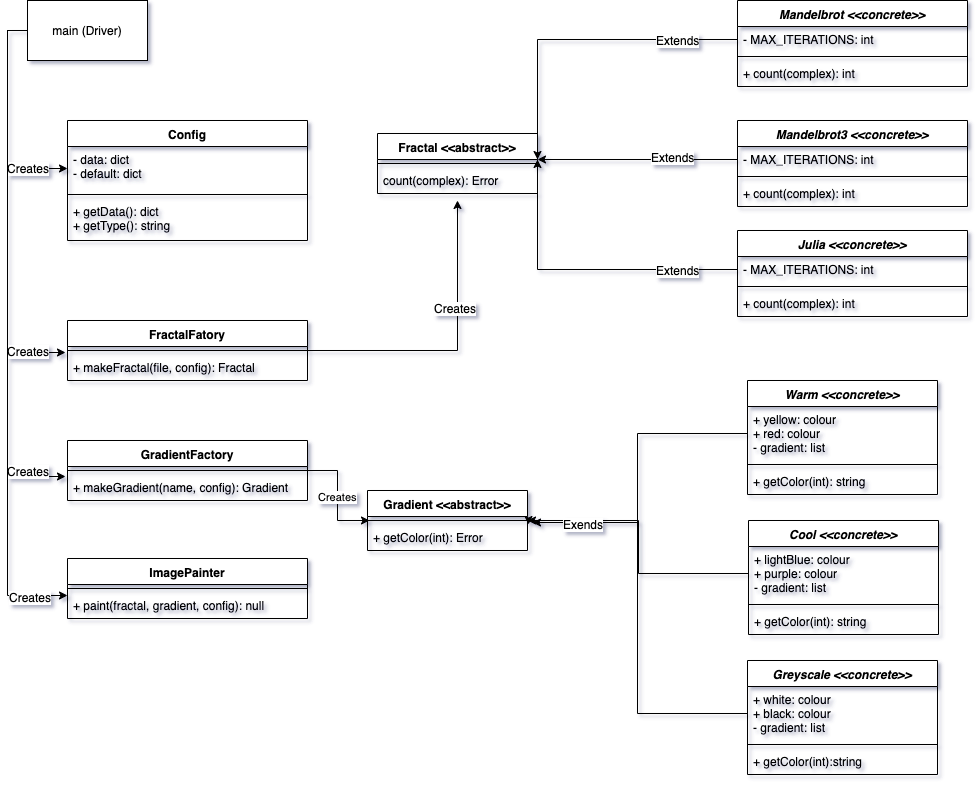

The diagram above was exported from draw.io. Its source (the exported page's mxGraphModel, read from the mxfile embedded in the PNG):
<mxGraphModel dx="1172" dy="759" grid="1" gridSize="10" guides="1" tooltips="1" connect="1" arrows="1" fold="1" page="1" pageScale="1" pageWidth="1100" pageHeight="850" math="0" shadow="0">
  <root>
    <mxCell id="0" />
    <mxCell id="1" parent="0" />
    <mxCell id="Gww9NpSvf5Vj9v32Nn58-78" style="edgeStyle=orthogonalEdgeStyle;rounded=0;orthogonalLoop=1;jettySize=auto;html=1;exitX=0;exitY=0.5;exitDx=0;exitDy=0;entryX=0;entryY=0.5;entryDx=0;entryDy=0;" edge="1" parent="1" source="Gww9NpSvf5Vj9v32Nn58-1" target="Gww9NpSvf5Vj9v32Nn58-3">
      <mxGeometry relative="1" as="geometry" />
    </mxCell>
    <mxCell id="Gww9NpSvf5Vj9v32Nn58-82" value="Creates" style="text;html=1;align=center;verticalAlign=middle;resizable=0;points=[];;labelBackgroundColor=#ffffff;" vertex="1" connectable="0" parent="Gww9NpSvf5Vj9v32Nn58-78">
      <mxGeometry x="0.7248" y="-1" relative="1" as="geometry">
        <mxPoint x="-10" y="-2" as="offset" />
      </mxGeometry>
    </mxCell>
    <mxCell id="Gww9NpSvf5Vj9v32Nn58-79" style="edgeStyle=orthogonalEdgeStyle;rounded=0;orthogonalLoop=1;jettySize=auto;html=1;exitX=0;exitY=0.5;exitDx=0;exitDy=0;entryX=-0.008;entryY=-0.077;entryDx=0;entryDy=0;entryPerimeter=0;" edge="1" parent="1" source="Gww9NpSvf5Vj9v32Nn58-1" target="Gww9NpSvf5Vj9v32Nn58-14">
      <mxGeometry relative="1" as="geometry" />
    </mxCell>
    <mxCell id="Gww9NpSvf5Vj9v32Nn58-83" value="Creates" style="text;html=1;align=center;verticalAlign=middle;resizable=0;points=[];;labelBackgroundColor=#ffffff;" vertex="1" connectable="0" parent="Gww9NpSvf5Vj9v32Nn58-79">
      <mxGeometry x="0.855" relative="1" as="geometry">
        <mxPoint x="-9" y="-2" as="offset" />
      </mxGeometry>
    </mxCell>
    <mxCell id="Gww9NpSvf5Vj9v32Nn58-80" style="edgeStyle=orthogonalEdgeStyle;rounded=0;orthogonalLoop=1;jettySize=auto;html=1;exitX=0;exitY=0.5;exitDx=0;exitDy=0;entryX=-0.008;entryY=0.077;entryDx=0;entryDy=0;entryPerimeter=0;" edge="1" parent="1" source="Gww9NpSvf5Vj9v32Nn58-1" target="Gww9NpSvf5Vj9v32Nn58-18">
      <mxGeometry relative="1" as="geometry" />
    </mxCell>
    <mxCell id="Gww9NpSvf5Vj9v32Nn58-84" value="Creates" style="text;html=1;align=center;verticalAlign=middle;resizable=0;points=[];;labelBackgroundColor=#ffffff;" vertex="1" connectable="0" parent="Gww9NpSvf5Vj9v32Nn58-80">
      <mxGeometry x="0.8855" y="4" relative="1" as="geometry">
        <mxPoint x="-8" y="-2" as="offset" />
      </mxGeometry>
    </mxCell>
    <mxCell id="Gww9NpSvf5Vj9v32Nn58-81" style="edgeStyle=orthogonalEdgeStyle;rounded=0;orthogonalLoop=1;jettySize=auto;html=1;exitX=0;exitY=0.5;exitDx=0;exitDy=0;entryX=0;entryY=0.115;entryDx=0;entryDy=0;entryPerimeter=0;" edge="1" parent="1" source="Gww9NpSvf5Vj9v32Nn58-1" target="Gww9NpSvf5Vj9v32Nn58-22">
      <mxGeometry relative="1" as="geometry" />
    </mxCell>
    <mxCell id="Gww9NpSvf5Vj9v32Nn58-86" value="Creates" style="text;html=1;align=center;verticalAlign=middle;resizable=0;points=[];;labelBackgroundColor=#ffffff;" vertex="1" connectable="0" parent="Gww9NpSvf5Vj9v32Nn58-81">
      <mxGeometry x="0.8822" y="-1" relative="1" as="geometry">
        <mxPoint as="offset" />
      </mxGeometry>
    </mxCell>
    <mxCell id="Gww9NpSvf5Vj9v32Nn58-1" value="main (Driver)" style="rounded=0;whiteSpace=wrap;html=1;" vertex="1" parent="1">
      <mxGeometry x="40" y="40" width="120" height="60" as="geometry" />
    </mxCell>
    <mxCell id="Gww9NpSvf5Vj9v32Nn58-2" value="Config" style="swimlane;fontStyle=1;align=center;verticalAlign=top;childLayout=stackLayout;horizontal=1;startSize=26;horizontalStack=0;resizeParent=1;resizeParentMax=0;resizeLast=0;collapsible=1;marginBottom=0;" vertex="1" parent="1">
      <mxGeometry x="80" y="160" width="240" height="120" as="geometry" />
    </mxCell>
    <mxCell id="Gww9NpSvf5Vj9v32Nn58-3" value="- data: dict&#10;- default: dict" style="text;strokeColor=none;fillColor=none;align=left;verticalAlign=top;spacingLeft=4;spacingRight=4;overflow=hidden;rotatable=0;points=[[0,0.5],[1,0.5]];portConstraint=eastwest;" vertex="1" parent="Gww9NpSvf5Vj9v32Nn58-2">
      <mxGeometry y="26" width="240" height="44" as="geometry" />
    </mxCell>
    <mxCell id="Gww9NpSvf5Vj9v32Nn58-4" value="" style="line;strokeWidth=1;fillColor=none;align=left;verticalAlign=middle;spacingTop=-1;spacingLeft=3;spacingRight=3;rotatable=0;labelPosition=right;points=[];portConstraint=eastwest;" vertex="1" parent="Gww9NpSvf5Vj9v32Nn58-2">
      <mxGeometry y="70" width="240" height="8" as="geometry" />
    </mxCell>
    <mxCell id="Gww9NpSvf5Vj9v32Nn58-5" value="+ getData(): dict&#10;+ getType(): string" style="text;strokeColor=none;fillColor=none;align=left;verticalAlign=top;spacingLeft=4;spacingRight=4;overflow=hidden;rotatable=0;points=[[0,0.5],[1,0.5]];portConstraint=eastwest;" vertex="1" parent="Gww9NpSvf5Vj9v32Nn58-2">
      <mxGeometry y="78" width="240" height="42" as="geometry" />
    </mxCell>
    <mxCell id="Gww9NpSvf5Vj9v32Nn58-88" style="edgeStyle=orthogonalEdgeStyle;rounded=0;orthogonalLoop=1;jettySize=auto;html=1;exitX=1;exitY=0.5;exitDx=0;exitDy=0;" edge="1" parent="1" source="Gww9NpSvf5Vj9v32Nn58-11">
      <mxGeometry relative="1" as="geometry">
        <mxPoint x="470" y="240" as="targetPoint" />
      </mxGeometry>
    </mxCell>
    <mxCell id="Gww9NpSvf5Vj9v32Nn58-89" value="Creates" style="text;html=1;align=center;verticalAlign=middle;resizable=0;points=[];;labelBackgroundColor=#ffffff;" vertex="1" connectable="0" parent="Gww9NpSvf5Vj9v32Nn58-88">
      <mxGeometry x="-0.02" y="43" relative="1" as="geometry">
        <mxPoint as="offset" />
      </mxGeometry>
    </mxCell>
    <mxCell id="Gww9NpSvf5Vj9v32Nn58-11" value="FractalFatory" style="swimlane;fontStyle=1;align=center;verticalAlign=top;childLayout=stackLayout;horizontal=1;startSize=26;horizontalStack=0;resizeParent=1;resizeParentMax=0;resizeLast=0;collapsible=1;marginBottom=0;" vertex="1" parent="1">
      <mxGeometry x="80" y="360" width="240" height="60" as="geometry" />
    </mxCell>
    <mxCell id="Gww9NpSvf5Vj9v32Nn58-13" value="" style="line;strokeWidth=1;fillColor=none;align=left;verticalAlign=middle;spacingTop=-1;spacingLeft=3;spacingRight=3;rotatable=0;labelPosition=right;points=[];portConstraint=eastwest;" vertex="1" parent="Gww9NpSvf5Vj9v32Nn58-11">
      <mxGeometry y="26" width="240" height="8" as="geometry" />
    </mxCell>
    <mxCell id="Gww9NpSvf5Vj9v32Nn58-14" value="+ makeFractal(file, config): Fractal" style="text;strokeColor=none;fillColor=none;align=left;verticalAlign=top;spacingLeft=4;spacingRight=4;overflow=hidden;rotatable=0;points=[[0,0.5],[1,0.5]];portConstraint=eastwest;" vertex="1" parent="Gww9NpSvf5Vj9v32Nn58-11">
      <mxGeometry y="34" width="240" height="26" as="geometry" />
    </mxCell>
    <mxCell id="Gww9NpSvf5Vj9v32Nn58-87" value="Creates" style="edgeStyle=orthogonalEdgeStyle;rounded=0;orthogonalLoop=1;jettySize=auto;html=1;exitX=1;exitY=0.5;exitDx=0;exitDy=0;entryX=0.013;entryY=-0.154;entryDx=0;entryDy=0;entryPerimeter=0;" edge="1" parent="1" source="Gww9NpSvf5Vj9v32Nn58-15" target="Gww9NpSvf5Vj9v32Nn58-54">
      <mxGeometry relative="1" as="geometry" />
    </mxCell>
    <mxCell id="Gww9NpSvf5Vj9v32Nn58-15" value="GradientFactory&#10;" style="swimlane;fontStyle=1;align=center;verticalAlign=top;childLayout=stackLayout;horizontal=1;startSize=26;horizontalStack=0;resizeParent=1;resizeParentMax=0;resizeLast=0;collapsible=1;marginBottom=0;" vertex="1" parent="1">
      <mxGeometry x="80" y="480" width="240" height="60" as="geometry" />
    </mxCell>
    <mxCell id="Gww9NpSvf5Vj9v32Nn58-17" value="" style="line;strokeWidth=1;fillColor=none;align=left;verticalAlign=middle;spacingTop=-1;spacingLeft=3;spacingRight=3;rotatable=0;labelPosition=right;points=[];portConstraint=eastwest;" vertex="1" parent="Gww9NpSvf5Vj9v32Nn58-15">
      <mxGeometry y="26" width="240" height="8" as="geometry" />
    </mxCell>
    <mxCell id="Gww9NpSvf5Vj9v32Nn58-18" value="+ makeGradient(name, config): Gradient&#10; " style="text;strokeColor=none;fillColor=none;align=left;verticalAlign=top;spacingLeft=4;spacingRight=4;overflow=hidden;rotatable=0;points=[[0,0.5],[1,0.5]];portConstraint=eastwest;" vertex="1" parent="Gww9NpSvf5Vj9v32Nn58-15">
      <mxGeometry y="34" width="240" height="26" as="geometry" />
    </mxCell>
    <mxCell id="Gww9NpSvf5Vj9v32Nn58-19" value="ImagePainter" style="swimlane;fontStyle=1;align=center;verticalAlign=top;childLayout=stackLayout;horizontal=1;startSize=26;horizontalStack=0;resizeParent=1;resizeParentMax=0;resizeLast=0;collapsible=1;marginBottom=0;" vertex="1" parent="1">
      <mxGeometry x="80" y="598" width="240" height="60" as="geometry" />
    </mxCell>
    <mxCell id="Gww9NpSvf5Vj9v32Nn58-21" value="" style="line;strokeWidth=1;fillColor=none;align=left;verticalAlign=middle;spacingTop=-1;spacingLeft=3;spacingRight=3;rotatable=0;labelPosition=right;points=[];portConstraint=eastwest;" vertex="1" parent="Gww9NpSvf5Vj9v32Nn58-19">
      <mxGeometry y="26" width="240" height="8" as="geometry" />
    </mxCell>
    <mxCell id="Gww9NpSvf5Vj9v32Nn58-22" value="+ paint(fractal, gradient, config): null" style="text;strokeColor=none;fillColor=none;align=left;verticalAlign=top;spacingLeft=4;spacingRight=4;overflow=hidden;rotatable=0;points=[[0,0.5],[1,0.5]];portConstraint=eastwest;" vertex="1" parent="Gww9NpSvf5Vj9v32Nn58-19">
      <mxGeometry y="34" width="240" height="26" as="geometry" />
    </mxCell>
    <mxCell id="Gww9NpSvf5Vj9v32Nn58-23" value="Mandelbrot &lt;&lt;concrete&gt;&gt;" style="swimlane;fontStyle=3;align=center;verticalAlign=top;childLayout=stackLayout;horizontal=1;startSize=26;horizontalStack=0;resizeParent=1;resizeParentMax=0;resizeLast=0;collapsible=1;marginBottom=0;" vertex="1" parent="1">
      <mxGeometry x="750" y="40" width="230" height="86" as="geometry" />
    </mxCell>
    <mxCell id="Gww9NpSvf5Vj9v32Nn58-24" value="- MAX_ITERATIONS: int" style="text;strokeColor=none;fillColor=none;align=left;verticalAlign=top;spacingLeft=4;spacingRight=4;overflow=hidden;rotatable=0;points=[[0,0.5],[1,0.5]];portConstraint=eastwest;" vertex="1" parent="Gww9NpSvf5Vj9v32Nn58-23">
      <mxGeometry y="26" width="230" height="26" as="geometry" />
    </mxCell>
    <mxCell id="Gww9NpSvf5Vj9v32Nn58-25" value="" style="line;strokeWidth=1;fillColor=none;align=left;verticalAlign=middle;spacingTop=-1;spacingLeft=3;spacingRight=3;rotatable=0;labelPosition=right;points=[];portConstraint=eastwest;" vertex="1" parent="Gww9NpSvf5Vj9v32Nn58-23">
      <mxGeometry y="52" width="230" height="8" as="geometry" />
    </mxCell>
    <mxCell id="Gww9NpSvf5Vj9v32Nn58-26" value="+ count(complex): int" style="text;strokeColor=none;fillColor=none;align=left;verticalAlign=top;spacingLeft=4;spacingRight=4;overflow=hidden;rotatable=0;points=[[0,0.5],[1,0.5]];portConstraint=eastwest;" vertex="1" parent="Gww9NpSvf5Vj9v32Nn58-23">
      <mxGeometry y="60" width="230" height="26" as="geometry" />
    </mxCell>
    <mxCell id="Gww9NpSvf5Vj9v32Nn58-27" value="Mandelbrot3 &lt;&lt;concrete&gt;&gt;" style="swimlane;fontStyle=3;align=center;verticalAlign=top;childLayout=stackLayout;horizontal=1;startSize=26;horizontalStack=0;resizeParent=1;resizeParentMax=0;resizeLast=0;collapsible=1;marginBottom=0;" vertex="1" parent="1">
      <mxGeometry x="750" y="160" width="230" height="86" as="geometry" />
    </mxCell>
    <mxCell id="Gww9NpSvf5Vj9v32Nn58-28" value="- MAX_ITERATIONS: int" style="text;strokeColor=none;fillColor=none;align=left;verticalAlign=top;spacingLeft=4;spacingRight=4;overflow=hidden;rotatable=0;points=[[0,0.5],[1,0.5]];portConstraint=eastwest;" vertex="1" parent="Gww9NpSvf5Vj9v32Nn58-27">
      <mxGeometry y="26" width="230" height="26" as="geometry" />
    </mxCell>
    <mxCell id="Gww9NpSvf5Vj9v32Nn58-29" value="" style="line;strokeWidth=1;fillColor=none;align=left;verticalAlign=middle;spacingTop=-1;spacingLeft=3;spacingRight=3;rotatable=0;labelPosition=right;points=[];portConstraint=eastwest;" vertex="1" parent="Gww9NpSvf5Vj9v32Nn58-27">
      <mxGeometry y="52" width="230" height="8" as="geometry" />
    </mxCell>
    <mxCell id="Gww9NpSvf5Vj9v32Nn58-30" value="+ count(complex): int" style="text;strokeColor=none;fillColor=none;align=left;verticalAlign=top;spacingLeft=4;spacingRight=4;overflow=hidden;rotatable=0;points=[[0,0.5],[1,0.5]];portConstraint=eastwest;" vertex="1" parent="Gww9NpSvf5Vj9v32Nn58-27">
      <mxGeometry y="60" width="230" height="26" as="geometry" />
    </mxCell>
    <mxCell id="Gww9NpSvf5Vj9v32Nn58-31" value="Julia &lt;&lt;concrete&gt;&gt;" style="swimlane;fontStyle=3;align=center;verticalAlign=top;childLayout=stackLayout;horizontal=1;startSize=26;horizontalStack=0;resizeParent=1;resizeParentMax=0;resizeLast=0;collapsible=1;marginBottom=0;" vertex="1" parent="1">
      <mxGeometry x="750" y="270" width="230" height="86" as="geometry" />
    </mxCell>
    <mxCell id="Gww9NpSvf5Vj9v32Nn58-32" value="- MAX_ITERATIONS: int" style="text;strokeColor=none;fillColor=none;align=left;verticalAlign=top;spacingLeft=4;spacingRight=4;overflow=hidden;rotatable=0;points=[[0,0.5],[1,0.5]];portConstraint=eastwest;" vertex="1" parent="Gww9NpSvf5Vj9v32Nn58-31">
      <mxGeometry y="26" width="230" height="26" as="geometry" />
    </mxCell>
    <mxCell id="Gww9NpSvf5Vj9v32Nn58-33" value="" style="line;strokeWidth=1;fillColor=none;align=left;verticalAlign=middle;spacingTop=-1;spacingLeft=3;spacingRight=3;rotatable=0;labelPosition=right;points=[];portConstraint=eastwest;" vertex="1" parent="Gww9NpSvf5Vj9v32Nn58-31">
      <mxGeometry y="52" width="230" height="8" as="geometry" />
    </mxCell>
    <mxCell id="Gww9NpSvf5Vj9v32Nn58-34" value="+ count(complex): int" style="text;strokeColor=none;fillColor=none;align=left;verticalAlign=top;spacingLeft=4;spacingRight=4;overflow=hidden;rotatable=0;points=[[0,0.5],[1,0.5]];portConstraint=eastwest;" vertex="1" parent="Gww9NpSvf5Vj9v32Nn58-31">
      <mxGeometry y="60" width="230" height="26" as="geometry" />
    </mxCell>
    <mxCell id="Gww9NpSvf5Vj9v32Nn58-35" value="Warm &lt;&lt;concrete&gt;&gt;" style="swimlane;fontStyle=3;align=center;verticalAlign=top;childLayout=stackLayout;horizontal=1;startSize=26;horizontalStack=0;resizeParent=1;resizeParentMax=0;resizeLast=0;collapsible=1;marginBottom=0;" vertex="1" parent="1">
      <mxGeometry x="760" y="420" width="190" height="114" as="geometry" />
    </mxCell>
    <mxCell id="Gww9NpSvf5Vj9v32Nn58-36" value="+ yellow: colour&#10;+ red: colour&#10;- gradient: list" style="text;strokeColor=none;fillColor=none;align=left;verticalAlign=top;spacingLeft=4;spacingRight=4;overflow=hidden;rotatable=0;points=[[0,0.5],[1,0.5]];portConstraint=eastwest;" vertex="1" parent="Gww9NpSvf5Vj9v32Nn58-35">
      <mxGeometry y="26" width="190" height="54" as="geometry" />
    </mxCell>
    <mxCell id="Gww9NpSvf5Vj9v32Nn58-37" value="" style="line;strokeWidth=1;fillColor=none;align=left;verticalAlign=middle;spacingTop=-1;spacingLeft=3;spacingRight=3;rotatable=0;labelPosition=right;points=[];portConstraint=eastwest;" vertex="1" parent="Gww9NpSvf5Vj9v32Nn58-35">
      <mxGeometry y="80" width="190" height="8" as="geometry" />
    </mxCell>
    <mxCell id="Gww9NpSvf5Vj9v32Nn58-38" value="+ getColor(int): string" style="text;strokeColor=none;fillColor=none;align=left;verticalAlign=top;spacingLeft=4;spacingRight=4;overflow=hidden;rotatable=0;points=[[0,0.5],[1,0.5]];portConstraint=eastwest;" vertex="1" parent="Gww9NpSvf5Vj9v32Nn58-35">
      <mxGeometry y="88" width="190" height="26" as="geometry" />
    </mxCell>
    <mxCell id="Gww9NpSvf5Vj9v32Nn58-39" value="Cool &lt;&lt;concrete&gt;&gt;" style="swimlane;fontStyle=3;align=center;verticalAlign=top;childLayout=stackLayout;horizontal=1;startSize=26;horizontalStack=0;resizeParent=1;resizeParentMax=0;resizeLast=0;collapsible=1;marginBottom=0;" vertex="1" parent="1">
      <mxGeometry x="761" y="560" width="190" height="114" as="geometry" />
    </mxCell>
    <mxCell id="Gww9NpSvf5Vj9v32Nn58-40" value="+ lightBlue: colour&#10;+ purple: colour&#10;- gradient: list" style="text;strokeColor=none;fillColor=none;align=left;verticalAlign=top;spacingLeft=4;spacingRight=4;overflow=hidden;rotatable=0;points=[[0,0.5],[1,0.5]];portConstraint=eastwest;" vertex="1" parent="Gww9NpSvf5Vj9v32Nn58-39">
      <mxGeometry y="26" width="190" height="54" as="geometry" />
    </mxCell>
    <mxCell id="Gww9NpSvf5Vj9v32Nn58-41" value="" style="line;strokeWidth=1;fillColor=none;align=left;verticalAlign=middle;spacingTop=-1;spacingLeft=3;spacingRight=3;rotatable=0;labelPosition=right;points=[];portConstraint=eastwest;" vertex="1" parent="Gww9NpSvf5Vj9v32Nn58-39">
      <mxGeometry y="80" width="190" height="8" as="geometry" />
    </mxCell>
    <mxCell id="Gww9NpSvf5Vj9v32Nn58-42" value="+ getColor(int): string" style="text;strokeColor=none;fillColor=none;align=left;verticalAlign=top;spacingLeft=4;spacingRight=4;overflow=hidden;rotatable=0;points=[[0,0.5],[1,0.5]];portConstraint=eastwest;" vertex="1" parent="Gww9NpSvf5Vj9v32Nn58-39">
      <mxGeometry y="88" width="190" height="26" as="geometry" />
    </mxCell>
    <mxCell id="Gww9NpSvf5Vj9v32Nn58-43" value="Greyscale &lt;&lt;concrete&gt;&gt;" style="swimlane;fontStyle=3;align=center;verticalAlign=top;childLayout=stackLayout;horizontal=1;startSize=26;horizontalStack=0;resizeParent=1;resizeParentMax=0;resizeLast=0;collapsible=1;marginBottom=0;" vertex="1" parent="1">
      <mxGeometry x="760" y="700" width="190" height="114" as="geometry" />
    </mxCell>
    <mxCell id="Gww9NpSvf5Vj9v32Nn58-44" value="+ white: colour&#10;+ black: colour&#10;- gradient: list" style="text;strokeColor=none;fillColor=none;align=left;verticalAlign=top;spacingLeft=4;spacingRight=4;overflow=hidden;rotatable=0;points=[[0,0.5],[1,0.5]];portConstraint=eastwest;" vertex="1" parent="Gww9NpSvf5Vj9v32Nn58-43">
      <mxGeometry y="26" width="190" height="54" as="geometry" />
    </mxCell>
    <mxCell id="Gww9NpSvf5Vj9v32Nn58-45" value="" style="line;strokeWidth=1;fillColor=none;align=left;verticalAlign=middle;spacingTop=-1;spacingLeft=3;spacingRight=3;rotatable=0;labelPosition=right;points=[];portConstraint=eastwest;" vertex="1" parent="Gww9NpSvf5Vj9v32Nn58-43">
      <mxGeometry y="80" width="190" height="8" as="geometry" />
    </mxCell>
    <mxCell id="Gww9NpSvf5Vj9v32Nn58-46" value="+ getColor(int):string" style="text;strokeColor=none;fillColor=none;align=left;verticalAlign=top;spacingLeft=4;spacingRight=4;overflow=hidden;rotatable=0;points=[[0,0.5],[1,0.5]];portConstraint=eastwest;" vertex="1" parent="Gww9NpSvf5Vj9v32Nn58-43">
      <mxGeometry y="88" width="190" height="26" as="geometry" />
    </mxCell>
    <mxCell id="Gww9NpSvf5Vj9v32Nn58-47" value="Fractal &lt;&lt;abstract&gt;&gt;" style="swimlane;fontStyle=1;align=center;verticalAlign=top;childLayout=stackLayout;horizontal=1;startSize=26;horizontalStack=0;resizeParent=1;resizeParentMax=0;resizeLast=0;collapsible=1;marginBottom=0;" vertex="1" parent="1">
      <mxGeometry x="390" y="173" width="160" height="60" as="geometry" />
    </mxCell>
    <mxCell id="Gww9NpSvf5Vj9v32Nn58-49" value="" style="line;strokeWidth=1;fillColor=none;align=left;verticalAlign=middle;spacingTop=-1;spacingLeft=3;spacingRight=3;rotatable=0;labelPosition=right;points=[];portConstraint=eastwest;" vertex="1" parent="Gww9NpSvf5Vj9v32Nn58-47">
      <mxGeometry y="26" width="160" height="8" as="geometry" />
    </mxCell>
    <mxCell id="Gww9NpSvf5Vj9v32Nn58-50" value="count(complex): Error" style="text;strokeColor=none;fillColor=none;align=left;verticalAlign=top;spacingLeft=4;spacingRight=4;overflow=hidden;rotatable=0;points=[[0,0.5],[1,0.5]];portConstraint=eastwest;" vertex="1" parent="Gww9NpSvf5Vj9v32Nn58-47">
      <mxGeometry y="34" width="160" height="26" as="geometry" />
    </mxCell>
    <mxCell id="Gww9NpSvf5Vj9v32Nn58-51" value="Gradient &lt;&lt;abstract&gt;&gt;" style="swimlane;fontStyle=1;align=center;verticalAlign=top;childLayout=stackLayout;horizontal=1;startSize=26;horizontalStack=0;resizeParent=1;resizeParentMax=0;resizeLast=0;collapsible=1;marginBottom=0;" vertex="1" parent="1">
      <mxGeometry x="380" y="530" width="160" height="60" as="geometry" />
    </mxCell>
    <mxCell id="Gww9NpSvf5Vj9v32Nn58-53" value="" style="line;strokeWidth=1;fillColor=none;align=left;verticalAlign=middle;spacingTop=-1;spacingLeft=3;spacingRight=3;rotatable=0;labelPosition=right;points=[];portConstraint=eastwest;" vertex="1" parent="Gww9NpSvf5Vj9v32Nn58-51">
      <mxGeometry y="26" width="160" height="8" as="geometry" />
    </mxCell>
    <mxCell id="Gww9NpSvf5Vj9v32Nn58-54" value="+ getColor(int): Error" style="text;strokeColor=none;fillColor=none;align=left;verticalAlign=top;spacingLeft=4;spacingRight=4;overflow=hidden;rotatable=0;points=[[0,0.5],[1,0.5]];portConstraint=eastwest;" vertex="1" parent="Gww9NpSvf5Vj9v32Nn58-51">
      <mxGeometry y="34" width="160" height="26" as="geometry" />
    </mxCell>
    <mxCell id="Gww9NpSvf5Vj9v32Nn58-61" style="edgeStyle=orthogonalEdgeStyle;rounded=0;orthogonalLoop=1;jettySize=auto;html=1;exitX=0;exitY=0.5;exitDx=0;exitDy=0;entryX=1;entryY=0.5;entryDx=0;entryDy=0;" edge="1" parent="1" source="Gww9NpSvf5Vj9v32Nn58-24">
      <mxGeometry relative="1" as="geometry">
        <mxPoint x="550" y="199" as="targetPoint" />
      </mxGeometry>
    </mxCell>
    <mxCell id="Gww9NpSvf5Vj9v32Nn58-67" value="Extends" style="text;html=1;align=center;verticalAlign=middle;resizable=0;points=[];;labelBackgroundColor=#ffffff;" vertex="1" connectable="0" parent="Gww9NpSvf5Vj9v32Nn58-61">
      <mxGeometry x="-0.525" y="-3" relative="1" as="geometry">
        <mxPoint x="16" y="3" as="offset" />
      </mxGeometry>
    </mxCell>
    <mxCell id="Gww9NpSvf5Vj9v32Nn58-63" style="edgeStyle=orthogonalEdgeStyle;rounded=0;orthogonalLoop=1;jettySize=auto;html=1;exitX=0;exitY=0.5;exitDx=0;exitDy=0;" edge="1" parent="1" source="Gww9NpSvf5Vj9v32Nn58-28">
      <mxGeometry relative="1" as="geometry">
        <mxPoint x="550" y="199" as="targetPoint" />
      </mxGeometry>
    </mxCell>
    <mxCell id="Gww9NpSvf5Vj9v32Nn58-65" value="Extends" style="text;html=1;align=center;verticalAlign=middle;resizable=0;points=[];;labelBackgroundColor=#ffffff;" vertex="1" connectable="0" parent="Gww9NpSvf5Vj9v32Nn58-63">
      <mxGeometry x="-0.35" y="-3" relative="1" as="geometry">
        <mxPoint as="offset" />
      </mxGeometry>
    </mxCell>
    <mxCell id="Gww9NpSvf5Vj9v32Nn58-64" style="edgeStyle=orthogonalEdgeStyle;rounded=0;orthogonalLoop=1;jettySize=auto;html=1;exitX=0;exitY=0.5;exitDx=0;exitDy=0;" edge="1" parent="1" source="Gww9NpSvf5Vj9v32Nn58-32">
      <mxGeometry relative="1" as="geometry">
        <mxPoint x="550" y="199" as="targetPoint" />
      </mxGeometry>
    </mxCell>
    <mxCell id="Gww9NpSvf5Vj9v32Nn58-68" value="Extends" style="text;html=1;align=center;verticalAlign=middle;resizable=0;points=[];;labelBackgroundColor=#ffffff;" vertex="1" connectable="0" parent="Gww9NpSvf5Vj9v32Nn58-64">
      <mxGeometry x="-0.6129" y="-3" relative="1" as="geometry">
        <mxPoint y="3" as="offset" />
      </mxGeometry>
    </mxCell>
    <mxCell id="Gww9NpSvf5Vj9v32Nn58-74" style="edgeStyle=orthogonalEdgeStyle;rounded=0;orthogonalLoop=1;jettySize=auto;html=1;entryX=1.031;entryY=-0.077;entryDx=0;entryDy=0;entryPerimeter=0;" edge="1" parent="1" source="Gww9NpSvf5Vj9v32Nn58-36" target="Gww9NpSvf5Vj9v32Nn58-54">
      <mxGeometry relative="1" as="geometry" />
    </mxCell>
    <mxCell id="Gww9NpSvf5Vj9v32Nn58-75" style="edgeStyle=orthogonalEdgeStyle;rounded=0;orthogonalLoop=1;jettySize=auto;html=1;entryX=1;entryY=0.5;entryDx=0;entryDy=0;" edge="1" parent="1" source="Gww9NpSvf5Vj9v32Nn58-44" target="Gww9NpSvf5Vj9v32Nn58-51">
      <mxGeometry relative="1" as="geometry" />
    </mxCell>
    <mxCell id="Gww9NpSvf5Vj9v32Nn58-76" style="edgeStyle=orthogonalEdgeStyle;rounded=0;orthogonalLoop=1;jettySize=auto;html=1;exitX=0;exitY=0.5;exitDx=0;exitDy=0;entryX=1.006;entryY=0;entryDx=0;entryDy=0;entryPerimeter=0;" edge="1" parent="1" source="Gww9NpSvf5Vj9v32Nn58-40" target="Gww9NpSvf5Vj9v32Nn58-54">
      <mxGeometry relative="1" as="geometry">
        <Array as="points">
          <mxPoint x="651" y="613" />
          <mxPoint x="651" y="560" />
          <mxPoint x="541" y="560" />
        </Array>
      </mxGeometry>
    </mxCell>
    <mxCell id="Gww9NpSvf5Vj9v32Nn58-77" value="Exends" style="text;html=1;align=center;verticalAlign=middle;resizable=0;points=[];;labelBackgroundColor=#ffffff;" vertex="1" connectable="0" parent="Gww9NpSvf5Vj9v32Nn58-76">
      <mxGeometry x="0.5812" y="3" relative="1" as="geometry">
        <mxPoint as="offset" />
      </mxGeometry>
    </mxCell>
  </root>
</mxGraphModel>